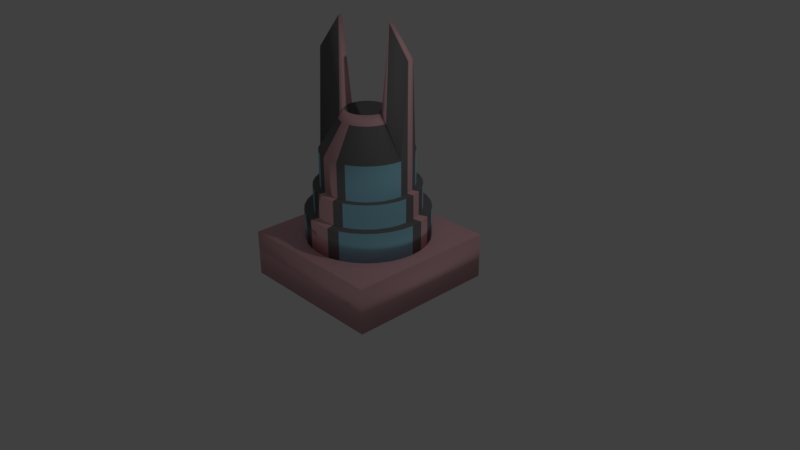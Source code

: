 # Source: turret.blend  (saved by Blender 2.79.0; exported with 4.5.12 LTS)
import bpy
from mathutils import Matrix  # noqa: F401  (used for matrix-valued properties, if any)

bpy.ops.wm.read_factory_settings(use_empty=True)
scene = bpy.context.scene
scene.name = 'Scene'

# ---- collections
col_collection_1 = bpy.data.collections.new('Collection 1'); scene.collection.children.link(col_collection_1)

# ---- materials (node trees are filled in below, after node groups)
mat_turret = bpy.data.materials.new('Turret')
mat_turret.alpha_threshold = 0.0
mat_turret.use_transparent_shadow = False
mat_turret.diffuse_color = (0.3272, 0.6674, 0.8, 1.0)
mat_turret.roughness = 0.5
mat_hole = bpy.data.materials.new('hole')
mat_hole.alpha_threshold = 0.0
mat_hole.use_transparent_shadow = False
mat_hole.diffuse_color = (0.1902, 0.1902, 0.1902, 1.0)
mat_hole.roughness = 0.5
mat_base = bpy.data.materials.new('Base')
mat_base.alpha_threshold = 0.0
mat_base.use_transparent_shadow = False
mat_base.diffuse_color = (0.8, 0.4645, 0.4989, 1.0)
mat_base.roughness = 0.5

# ---- material node trees

# ---- world
world_world = bpy.data.worlds.new('World'); scene.world = world_world
world_world.color = (0.05088, 0.05088, 0.05088)
world_world.use_sun_shadow = False
world_world.sun_shadow_jitter_overblur = 0.0
world_world.cycles.sampling_method = 'MANUAL'

# ---- cameras
cam_camera = bpy.data.cameras.new('Camera')
cam_camera.clip_end = 100.0
cam_camera.lens = 35.0
cam_camera.sensor_width = 32.0
cam_camera.sensor_height = 18.0
cam_camera.ortho_scale = 7.314
cam_camera.dof.focus_distance = 0.0
cam_camera.dof.aperture_fstop = 128.0

# ---- lights
light_lamp = bpy.data.lights.new('Lamp', 'POINT')
light_lamp.transmission_factor = 0.0
light_lamp.cutoff_distance = 30.0
light_lamp.energy = 100.0
light_lamp.shadow_buffer_clip_start = 1.001
light_lamp.shadow_soft_size = 0.1
light_lamp.shadow_maximum_resolution = 0.006
light_lamp.use_absolute_resolution = True

# ---- meshes
me_cylinder = bpy.data.meshes.new('Cylinder')
me_cylinder.from_pydata([(0.0, 1.0, -1.0), (-1.945e-07, 0.1792, 5.531), (0.1951, 0.9808, -1.0), (0.03496, 0.1758, 5.531), (0.3827, 0.9239, -1.0), (0.06858, 0.1656, 5.531), (0.5556, 0.8315, -1.0), (0.09957, 0.149, 5.531), (0.7071, 0.7071, -1.0), (0.1267, 0.1267, 5.531), (0.8315, 0.5556, -1.0), (0.149, 0.09957, 5.531), (0.9239, 0.3827, -1.0), (0.1656, 0.06858, 5.531), (0.9808, 0.1951, -1.0), (0.1758, 0.03496, 5.531), (1.0, 7.55e-08, -1.0), (0.1792, -2.521e-08, 5.531), (0.9808, -0.1951, -1.0), (0.1758, -0.03496, 5.531), (0.9239, -0.3827, -1.0), (0.1656, -0.06858, 5.531), (0.8315, -0.5556, -1.0), (0.149, -0.09957, 5.531), (0.7071, -0.7071, -1.0), (0.1267, -0.1267, 5.531), (0.5556, -0.8315, -1.0), (0.09957, -0.149, 5.531), (0.3827, -0.9239, -1.0), (0.06858, -0.1656, 5.531), (0.1951, -0.9808, -1.0), (0.03496, -0.1758, 5.531), (-3.258e-07, -1.0, -1.0), (-2.565e-08, -0.1792, 5.531), (-0.1951, -0.9808, -1.0), (-0.03496, -0.1758, 5.531), (-0.3827, -0.9239, -1.0), (-0.06858, -0.1656, 5.531), (-0.5556, -0.8315, -1.0), (-0.09957, -0.149, 5.531), (-0.7071, -0.7071, -1.0), (-0.1267, -0.1267, 5.531), (-0.8315, -0.5556, -1.0), (-0.149, -0.09957, 5.531), (-0.9239, -0.3827, -1.0), (-0.1656, -0.06858, 5.531), (-0.9808, -0.1951, -1.0), (-0.1758, -0.03496, 5.531), (-1.0, 9.656e-07, -1.0), (-0.1792, 1.459e-07, 5.531), (-0.9808, 0.1951, -1.0), (-0.1758, 0.03496, 5.531), (-0.9239, 0.3827, -1.0), (-0.1656, 0.06858, 5.531), (-0.8315, 0.5556, -1.0), (-0.149, 0.09957, 5.531), (-0.7071, 0.7071, -1.0), (-0.1267, 0.1267, 5.531), (-0.5556, 0.8315, -1.0), (-0.09957, 0.149, 5.531), (-0.3827, 0.9239, -1.0), (-0.06858, 0.1656, 5.531), (-0.1951, 0.9808, -1.0), (-0.03496, 0.1758, 5.531), (0.1951, 0.9808, 1.0), (0.0, 1.0, 1.0), (0.3827, 0.9239, 1.0), (0.5556, 0.8315, 1.0), (0.7071, 0.7071, 1.0), (0.8315, 0.5556, 1.0), (0.9239, 0.3827, 1.0), (0.9808, 0.1951, 1.0), (1.0, 7.55e-08, 1.0), (0.9808, -0.1951, 1.0), (0.9239, -0.3827, 1.0), (0.8315, -0.5556, 1.0), (0.7071, -0.7071, 1.0), (0.5556, -0.8315, 1.0), (0.3827, -0.9239, 1.0), (0.1951, -0.9808, 1.0), (-3.258e-07, -1.0, 1.0), (-0.1951, -0.9808, 1.0), (-0.3827, -0.9239, 1.0), (-0.5556, -0.8315, 1.0), (-0.7071, -0.7071, 1.0), (-0.8315, -0.5556, 1.0), (-0.9239, -0.3827, 1.0), (-0.9808, -0.1951, 1.0), (-1.0, 9.656e-07, 1.0), (-0.9808, 0.1951, 1.0), (-0.9239, 0.3827, 1.0), (-0.8315, 0.5556, 1.0), (-0.7071, 0.7071, 1.0), (-0.5556, 0.8315, 1.0), (-0.3827, 0.9239, 1.0), (-0.1951, 0.9808, 1.0), (0.1668, 0.8386, 1.0), (-5.536e-08, 0.855, 1.0), (0.3272, 0.7899, 1.0), (0.475, 0.7109, 1.0), (0.6046, 0.6046, 1.0), (0.7109, 0.475, 1.0), (0.7899, 0.3272, 1.0), (0.8386, 0.1668, 1.0), (0.855, 5.325e-08, 1.0), (0.8386, -0.1668, 1.0), (0.7899, -0.3272, 1.0), (0.7109, -0.475, 1.0), (0.6046, -0.6046, 1.0), (0.475, -0.7109, 1.0), (0.3272, -0.7899, 1.0), (0.1668, -0.8386, 1.0), (-2.813e-07, -0.855, 1.0), (-0.1668, -0.8386, 1.0), (-0.3272, -0.7899, 1.0), (-0.475, -0.7109, 1.0), (-0.6046, -0.6046, 1.0), (-0.7109, -0.475, 1.0), (-0.7899, -0.3272, 1.0), (-0.8386, -0.1668, 1.0), (-0.855, 8.332e-07, 1.0), (-0.8386, 0.1668, 1.0), (-0.7899, 0.3272, 1.0), (-0.7109, 0.475, 1.0), (-0.6046, 0.6046, 1.0), (-0.475, 0.7109, 1.0), (-0.3272, 0.7899, 1.0), (-0.1668, 0.8386, 1.0), (0.1668, 0.8386, 2.57), (-5.536e-08, 0.855, 2.57), (0.3272, 0.7899, 2.57), (0.475, 0.7109, 2.57), (0.6046, 0.6046, 2.57), (0.7109, 0.475, 2.57), (0.7899, 0.3272, 2.57), (0.8386, 0.1668, 2.57), (0.855, 5.325e-08, 2.57), (0.8386, -0.1668, 2.57), (0.7899, -0.3272, 2.57), (0.7109, -0.475, 2.57), (0.6046, -0.6046, 2.57), (0.475, -0.7109, 2.57), (0.3272, -0.7899, 2.57), (0.1668, -0.8386, 2.57), (-2.813e-07, -0.855, 2.57), (-0.1668, -0.8386, 2.57), (-0.3272, -0.7899, 2.57), (-0.475, -0.7109, 2.57), (-0.6046, -0.6046, 2.57), (-0.7109, -0.475, 2.57), (-0.7899, -0.3272, 2.57), (-0.8386, -0.1668, 2.57), (-0.855, 8.332e-07, 2.57), (-0.8386, 0.1668, 2.57), (-0.7899, 0.3272, 2.57), (-0.7109, 0.475, 2.57), (-0.6046, 0.6046, 2.57), (-0.475, 0.7109, 2.57), (-0.3272, 0.7899, 2.57), (-0.1668, 0.8386, 2.57), (0.1454, 0.7312, 2.57), (-8.611e-08, 0.7455, 2.57), (0.2853, 0.6887, 2.57), (0.4142, 0.6198, 2.57), (0.5271, 0.5271, 2.57), (0.6198, 0.4142, 2.57), (0.6887, 0.2853, 2.57), (0.7312, 0.1454, 2.57), (0.7455, 3.479e-08, 2.57), (0.7312, -0.1454, 2.57), (0.6887, -0.2853, 2.57), (0.6198, -0.4142, 2.57), (0.5271, -0.5271, 2.57), (0.4142, -0.6198, 2.57), (0.2853, -0.6887, 2.57), (0.1454, -0.7312, 2.57), (-2.416e-07, -0.7455, 2.57), (-0.1454, -0.7312, 2.57), (-0.2853, -0.6887, 2.57), (-0.4142, -0.6198, 2.57), (-0.5271, -0.5271, 2.57), (-0.6198, -0.4142, 2.57), (-0.6887, -0.2853, 2.57), (-0.7312, -0.1454, 2.57), (-0.7455, 7.344e-07, 2.57), (-0.7312, 0.1454, 2.57), (-0.6887, 0.2853, 2.57), (-0.6198, 0.4142, 2.57), (-0.5271, 0.5271, 2.57), (-0.4142, 0.6198, 2.57), (-0.2853, 0.6887, 2.57), (-0.1454, 0.7312, 2.57), (0.1454, 0.7312, 4.838), (-8.611e-08, 0.7455, 4.838), (0.2853, 0.6887, 4.838), (0.4142, 0.6198, 4.838), (0.5271, 0.5271, 4.838), (0.6198, 0.4142, 4.838), (0.6887, 0.2853, 10.68), (0.7312, 0.1454, 10.68), (0.7455, 3.479e-08, 4.838), (0.7312, -0.1454, 4.838), (0.6887, -0.2853, 4.838), (0.6198, -0.4142, 4.838), (0.5271, -0.5271, 4.838), (0.4142, -0.6198, 4.838), (0.2853, -0.6887, 4.838), (0.1454, -0.7312, 4.838), (-2.416e-07, -0.7455, 4.838), (-0.1454, -0.7312, 4.838), (-0.2853, -0.6887, 4.838), (-0.4142, -0.6198, 4.838), (-0.5271, -0.5271, 4.838), (-0.6198, -0.4142, 4.838), (-0.6887, -0.2853, 10.77), (-0.7312, -0.1454, 10.77), (-0.7455, 7.344e-07, 4.838), (-0.7312, 0.1454, 4.838), (-0.6887, 0.2853, 4.838), (-0.6198, 0.4142, 4.838), (-0.5271, 0.5271, 4.838), (-0.4142, 0.6198, 4.838), (-0.2853, 0.6887, 4.838), (-0.1454, 0.7312, 4.838), (0.06465, 0.325, 7.37), (-1.404e-07, 0.3314, 7.37), (0.1268, 0.3062, 7.37), (0.1841, 0.2755, 7.37), (0.2343, 0.2343, 7.37), (0.2755, 0.1841, 7.37), (0.3062, 0.1268, 7.37), (0.325, 0.06465, 7.37), (0.3314, -4.116e-08, 7.37), (0.325, -0.06465, 7.37), (0.3062, -0.1268, 7.37), (0.2755, -0.1841, 7.37), (0.2343, -0.2343, 7.37), (0.1841, -0.2755, 7.37), (0.1268, -0.3062, 7.37), (0.06465, -0.325, 7.37), (-6.951e-08, -0.3314, 7.37), (-0.06465, -0.325, 7.37), (-0.1268, -0.3062, 7.37), (-0.1841, -0.2755, 7.37), (-0.2343, -0.2343, 7.37), (-0.2755, -0.1841, 7.37), (-0.3062, -0.1268, 7.37), (-0.325, -0.06465, 7.37), (-0.3314, 3.065e-07, 7.37), (-0.325, 0.06465, 7.37), (-0.3062, 0.1268, 7.37), (-0.2755, 0.1841, 7.37), (-0.2343, 0.2343, 7.37), (-0.1841, 0.2755, 7.37), (-0.1268, 0.3062, 7.37), (-0.06465, 0.325, 7.37), (-1.282e-07, 0.4241, 6.803), (0.08275, 0.416, 6.803), (0.1623, 0.3919, 6.803), (0.2356, 0.3527, 6.803), (0.2999, 0.2999, 6.803), (0.3527, 0.2356, 6.803), (0.3919, 0.1623, 12.65), (0.416, 0.08275, 12.65), (0.4241, -2.414e-08, 6.803), (0.416, -0.08275, 6.803), (0.3919, -0.1623, 6.803), (0.3527, -0.2356, 6.803), (0.2999, -0.2999, 6.803), (0.2356, -0.3527, 6.803), (0.1623, -0.3919, 6.803), (0.08275, -0.416, 6.803), (-1.08e-07, -0.4241, 6.803), (-0.08275, -0.416, 6.803), (-0.1623, -0.3919, 6.803), (-0.2356, -0.3527, 6.803), (-0.2999, -0.2999, 6.803), (-0.3527, -0.2356, 6.803), (-0.3919, -0.1623, 12.73), (-0.416, -0.08275, 12.73), (-0.4241, 4.024e-07, 6.803), (-0.416, 0.08275, 6.803), (-0.3919, 0.1623, 6.803), (-0.3527, 0.2356, 6.803), (-0.2999, 0.2999, 6.803), (-0.2356, 0.3527, 6.803), (-0.1623, 0.3919, 6.803), (-0.08275, 0.416, 6.803)], [], [(0, 65, 64, 2), (2, 64, 66, 4), (4, 66, 67, 6), (6, 67, 68, 8), (8, 68, 69, 10), (10, 69, 70, 12), (12, 70, 71, 14), (14, 71, 72, 16), (16, 72, 73, 18), (18, 73, 74, 20), (20, 74, 75, 22), (22, 75, 76, 24), (24, 76, 77, 26), (26, 77, 78, 28), (28, 78, 79, 30), (30, 79, 80, 32), (32, 80, 81, 34), (34, 81, 82, 36), (36, 82, 83, 38), (38, 83, 84, 40), (40, 84, 85, 42), (42, 85, 86, 44), (44, 86, 87, 46), (46, 87, 88, 48), (48, 88, 89, 50), (50, 89, 90, 52), (52, 90, 91, 54), (54, 91, 92, 56), (56, 92, 93, 58), (58, 93, 94, 60), (3, 1, 63, 61, 59, 57, 55, 53, 51, 49, 47, 45, 43, 41, 39, 37, 35, 33, 31, 29, 27, 25, 23, 21, 19, 17, 15, 13, 11, 9, 7, 5), (60, 94, 95, 62), (62, 95, 65, 0), (0, 2, 4, 6, 8, 10, 12, 14, 16, 18, 20, 22, 24, 26, 28, 30, 32, 34, 36, 38, 40, 42, 44, 46, 48, 50, 52, 54, 56, 58, 60, 62), (97, 96, 64, 65), (96, 98, 66, 64), (98, 99, 67, 66), (99, 100, 68, 67), (100, 101, 69, 68), (101, 102, 70, 69), (102, 103, 71, 70), (103, 104, 72, 71), (104, 105, 73, 72), (105, 106, 74, 73), (106, 107, 75, 74), (107, 108, 76, 75), (108, 109, 77, 76), (109, 110, 78, 77), (110, 111, 79, 78), (111, 112, 80, 79), (112, 113, 81, 80), (113, 114, 82, 81), (114, 115, 83, 82), (115, 116, 84, 83), (116, 117, 85, 84), (117, 118, 86, 85), (118, 119, 87, 86), (119, 120, 88, 87), (120, 121, 89, 88), (121, 122, 90, 89), (122, 123, 91, 90), (123, 124, 92, 91), (124, 125, 93, 92), (125, 126, 94, 93), (126, 127, 95, 94), (127, 97, 65, 95), (129, 128, 96, 97), (128, 130, 98, 96), (130, 131, 99, 98), (131, 132, 100, 99), (132, 133, 101, 100), (133, 134, 102, 101), (134, 135, 103, 102), (135, 136, 104, 103), (136, 137, 105, 104), (137, 138, 106, 105), (138, 139, 107, 106), (139, 140, 108, 107), (140, 141, 109, 108), (141, 142, 110, 109), (142, 143, 111, 110), (143, 144, 112, 111), (144, 145, 113, 112), (145, 146, 114, 113), (146, 147, 115, 114), (147, 148, 116, 115), (148, 149, 117, 116), (149, 150, 118, 117), (150, 151, 119, 118), (151, 152, 120, 119), (152, 153, 121, 120), (153, 154, 122, 121), (154, 155, 123, 122), (155, 156, 124, 123), (156, 157, 125, 124), (157, 158, 126, 125), (158, 159, 127, 126), (159, 129, 97, 127), (161, 160, 128, 129), (160, 162, 130, 128), (162, 163, 131, 130), (163, 164, 132, 131), (164, 165, 133, 132), (165, 166, 134, 133), (166, 167, 135, 134), (167, 168, 136, 135), (168, 169, 137, 136), (169, 170, 138, 137), (170, 171, 139, 138), (171, 172, 140, 139), (172, 173, 141, 140), (173, 174, 142, 141), (174, 175, 143, 142), (175, 176, 144, 143), (176, 177, 145, 144), (177, 178, 146, 145), (178, 179, 147, 146), (179, 180, 148, 147), (180, 181, 149, 148), (181, 182, 150, 149), (182, 183, 151, 150), (183, 184, 152, 151), (184, 185, 153, 152), (185, 186, 154, 153), (186, 187, 155, 154), (187, 188, 156, 155), (188, 189, 157, 156), (189, 190, 158, 157), (190, 191, 159, 158), (191, 161, 129, 159), (193, 192, 160, 161), (192, 194, 162, 160), (194, 195, 163, 162), (195, 196, 164, 163), (196, 197, 165, 164), (197, 198, 166, 165), (198, 199, 167, 166), (199, 200, 168, 167), (200, 201, 169, 168), (201, 202, 170, 169), (202, 203, 171, 170), (203, 204, 172, 171), (204, 205, 173, 172), (205, 206, 174, 173), (206, 207, 175, 174), (207, 208, 176, 175), (208, 209, 177, 176), (209, 210, 178, 177), (210, 211, 179, 178), (211, 212, 180, 179), (212, 213, 181, 180), (213, 214, 182, 181), (214, 215, 183, 182), (215, 216, 184, 183), (216, 217, 185, 184), (217, 218, 186, 185), (218, 219, 187, 186), (219, 220, 188, 187), (220, 221, 189, 188), (221, 222, 190, 189), (222, 223, 191, 190), (223, 193, 161, 191), (256, 257, 192, 193), (257, 258, 194, 192), (258, 259, 195, 194), (259, 260, 196, 195), (260, 261, 197, 196), (261, 262, 198, 197), (262, 263, 199, 198), (263, 264, 200, 199), (264, 265, 201, 200), (265, 266, 202, 201), (266, 267, 203, 202), (267, 268, 204, 203), (268, 269, 205, 204), (269, 270, 206, 205), (270, 271, 207, 206), (271, 272, 208, 207), (272, 273, 209, 208), (273, 274, 210, 209), (274, 275, 211, 210), (275, 276, 212, 211), (276, 277, 213, 212), (277, 278, 214, 213), (278, 279, 215, 214), (279, 280, 216, 215), (280, 281, 217, 216), (281, 282, 218, 217), (282, 283, 219, 218), (283, 284, 220, 219), (284, 285, 221, 220), (285, 286, 222, 221), (286, 287, 223, 222), (287, 256, 193, 223), (1, 3, 224, 225), (3, 5, 226, 224), (5, 7, 227, 226), (7, 9, 228, 227), (9, 11, 229, 228), (11, 13, 230, 229), (13, 15, 231, 230), (15, 17, 232, 231), (17, 19, 233, 232), (19, 21, 234, 233), (21, 23, 235, 234), (23, 25, 236, 235), (25, 27, 237, 236), (27, 29, 238, 237), (29, 31, 239, 238), (31, 33, 240, 239), (33, 35, 241, 240), (35, 37, 242, 241), (37, 39, 243, 242), (39, 41, 244, 243), (41, 43, 245, 244), (43, 45, 246, 245), (45, 47, 247, 246), (47, 49, 248, 247), (49, 51, 249, 248), (51, 53, 250, 249), (53, 55, 251, 250), (55, 57, 252, 251), (57, 59, 253, 252), (59, 61, 254, 253), (61, 63, 255, 254), (63, 1, 225, 255), (255, 225, 256, 287), (254, 255, 287, 286), (253, 254, 286, 285), (252, 253, 285, 284), (251, 252, 284, 283), (250, 251, 283, 282), (249, 250, 282, 281), (248, 249, 281, 280), (247, 248, 280, 279), (246, 247, 279, 278), (245, 246, 278, 277), (244, 245, 277, 276), (243, 244, 276, 275), (242, 243, 275, 274), (241, 242, 274, 273), (240, 241, 273, 272), (239, 240, 272, 271), (238, 239, 271, 270), (237, 238, 270, 269), (236, 237, 269, 268), (235, 236, 268, 267), (234, 235, 267, 266), (233, 234, 266, 265), (232, 233, 265, 264), (231, 232, 264, 263), (230, 231, 263, 262), (229, 230, 262, 261), (228, 229, 261, 260), (227, 228, 260, 259), (226, 227, 259, 258), (224, 226, 258, 257), (225, 224, 257, 256)])
me_cylinder.polygons.foreach_set('use_smooth', [True] * 258)
me_cylinder.polygons.foreach_set('material_index', [1, 0, 0, 0, 0, 1, 2, 1, 0, 0, 0, 0, 0, 0, 1, 2, 2, 1, 0, 0, 0, 1, 2, 1, 0, 0, 0, 0, 0, 1, 1, 2, 2, 0, 1, 1, 1, 1, 1, 1, 2, 1, 1, 1, 1, 1, 1, 1, 1, 2, 2, 1, 1, 1, 1, 1, 2, 1, 1, 1, 1, 1, 1, 1, 2, 2, 1, 0, 0, 0, 0, 1, 2, 1, 0, 0, 0, 0, 0, 0, 1, 2, 2, 1, 0, 0, 0, 1, 2, 1, 0, 0, 0, 0, 0, 1, 2, 2, 1, 1, 1, 1, 1, 1, 2, 1, 1, 1, 1, 1, 1, 1, 1, 2, 2, 1, 1, 1, 1, 1, 2, 1, 1, 1, 1, 1, 1, 1, 2, 2, 1, 0, 0, 0, 0, 1, 2, 1, 0, 0, 0, 0, 0, 0, 1, 2, 2, 1, 0, 0, 0, 1, 2, 1, 0, 0, 0, 0, 0, 1, 2, 2, 1, 1, 1, 1, 1, 1, 2, 1, 1, 1, 1, 1, 1, 1, 1, 2, 2, 1, 1, 1, 1, 1, 2, 1, 1, 1, 1, 1, 1, 1, 2, 2, 1, 1, 1, 1, 1, 1, 1, 1, 1, 1, 1, 1, 1, 1, 1, 1, 1, 1, 1, 1, 1, 1, 1, 1, 1, 1, 1, 1, 1, 1, 1, 1, 2, 2, 2, 2, 2, 2, 2, 2, 2, 2, 2, 2, 2, 2, 2, 2, 2, 2, 2, 2, 2, 2, 2, 2, 2, 2, 2, 2, 2, 2, 2, 2])
me_cylinder.materials.append(mat_turret)
me_cylinder.materials.append(mat_hole)
me_cylinder.materials.append(mat_base)
me_cylinder.use_remesh_preserve_volume = False
me_cylinder.use_remesh_preserve_attributes = False
me_cylinder.use_mirror_vertex_groups = False
me_cylinder.update()
me_cube_001 = bpy.data.meshes.new('Cube.001')
me_cube_001.from_pydata([(-1.0, -1.0, -1.0), (-1.0, -1.0, 1.0), (-1.0, 1.0, -1.0), (-1.0, 1.0, 1.0), (1.0, -1.0, -1.0), (1.0, -1.0, 1.0), (1.0, 1.0, -1.0), (1.0, 1.0, 1.0)], [], [(0, 1, 3, 2), (2, 3, 7, 6), (6, 7, 5, 4), (4, 5, 1, 0), (2, 6, 4, 0), (7, 3, 1, 5)])
me_cube_001.polygons.foreach_set('use_smooth', [True] * 6)
me_cube_001.materials.append(mat_base)
me_cube_001.use_remesh_preserve_volume = False
me_cube_001.use_remesh_preserve_attributes = False
me_cube_001.use_mirror_vertex_groups = False
me_cube_001.update()

# ---- objects
ob_cylinder = bpy.data.objects.new('Cylinder', me_cylinder)
ob_cube = bpy.data.objects.new('Cube', me_cube_001)
ob_lamp = bpy.data.objects.new('Lamp', light_lamp)
ob_camera = bpy.data.objects.new('Camera', cam_camera)

# ---- transforms, parenting, visibility, modifiers, constraints
ob_cylinder.location = (0.0, 0.0, 0.4911)
ob_cylinder.scale = (0.8, 0.8, 0.2)
ob_cylinder.lineart.crease_threshold = 0.0
ob_cube.location = (0.0, 0.0, 0.0)
ob_cube.scale = (1.0, 1.0, 0.3)
ob_cube.lineart.crease_threshold = 0.0
ob_lamp.location = (4.076, 1.005, 5.904)
ob_lamp.rotation_euler = (0.6503, 0.05522, 1.866)
ob_lamp.lock_rotations_4d = False
ob_lamp.empty_display_type = 'ARROWS'
ob_lamp.color = (0.0, 0.0, 0.0, 0.0)
ob_lamp.lineart.crease_threshold = 0.0
ob_camera.location = (7.481, -6.508, 5.344)
ob_camera.rotation_euler = (1.109, 0.0, 0.8149)
ob_camera.lock_rotations_4d = False
ob_camera.empty_display_type = 'ARROWS'
ob_camera.color = (0.0, 0.0, 0.0, 0.0)
ob_camera.display_type = 'WIRE'
ob_camera.lineart.crease_threshold = 0.0

# ---- collection membership
col_collection_1.objects.link(ob_cylinder)
col_collection_1.objects.link(ob_cube)
col_collection_1.objects.link(ob_lamp)
col_collection_1.objects.link(ob_camera)

# ---- scene / render settings (as saved in the file)
scene.camera = ob_camera
scene.frame_start = 1; scene.frame_end = 250; scene.frame_set(1)
scene.render.engine = 'BLENDER_EEVEE_NEXT'
scene.render.resolution_percentage = 50
scene.render.dither_intensity = 0.0
scene.cycles.use_denoising = False
scene.cycles.samples = 128
scene.cycles.sampling_pattern = 'TABULATED_SOBOL'
scene.cycles.use_adaptive_sampling = False
scene.cycles.use_light_tree = False
scene.cycles.blur_glossy = 0.0
scene.cycles.sample_clamp_indirect = 0.0
scene.view_settings.view_transform = 'Standard'
bpy.context.view_layer.update()
